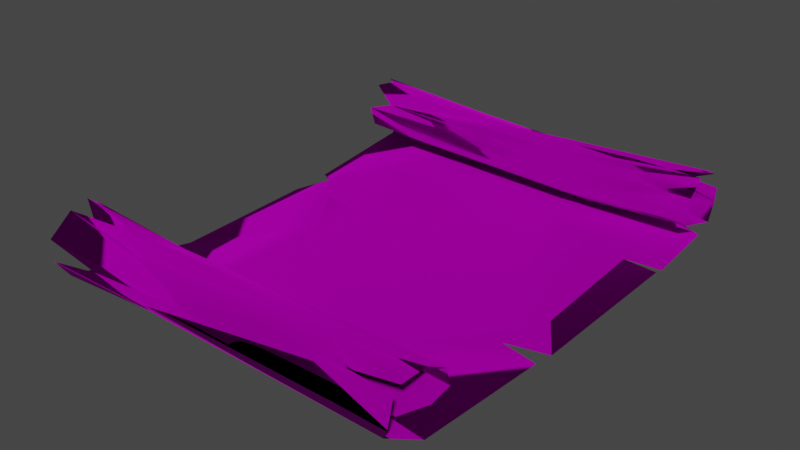 # Source: MapTable.blend  (saved by Blender 3.4.6; exported with 4.5.12 LTS)
import bpy
from mathutils import Matrix  # noqa: F401  (used for matrix-valued properties, if any)

bpy.ops.wm.read_factory_settings(use_empty=True)
scene = bpy.context.scene
scene.name = 'Scene'

# ---- collections
col_collection = bpy.data.collections.new('Collection'); scene.collection.children.link(col_collection)

# ---- images (referenced by path relative to the original .blend; pixels are not part of the script)
import os
ASSET_DIR = os.environ.get("B2B_ASSET_DIR", "")  # directory of the original .blend (textures are referenced by path, not embedded)
HERE = os.path.dirname(os.path.abspath(__file__))  # packed textures are extracted next to this script under _unpacked/

def load_image(name, relpath, width, height, colorspace="sRGB"):
    """Load a texture the original file referenced (path relative to the .blend, or extracted next to this script)."""
    p = next((c for c in (os.path.join(HERE, relpath), os.path.join(ASSET_DIR, relpath)) if relpath and os.path.exists(c)), "")
    if p:
        img = bpy.data.images.load(p, check_existing=True)
        img.name = name
    else:  # same state as the original file: an image datablock whose file is absent (Cycles renders it pink)
        img = bpy.data.images.new(name, width, height)
        img.source = "FILE"
        img.filepath = "//" + (relpath or name)
    img.colorspace_settings.name = colorspace
    return img
img_14059piratetreasuremapscroll_diffuse_jpg = load_image('14059PirateTreasuremapScroll_diffuse.jpg', 'Pirate_Treasure_map_Scroll_v1_L1.123c99051aef-6b03-46fb-be8e-58cc7bcae720/14059PirateTreasuremapScroll_diffuse.jpg', 1024, 1024, 'sRGB')

# ---- materials (node trees are filled in below, after node groups)
mat_14059piratetreasuremapscroll = bpy.data.materials.new('14059PirateTreasuremapScroll')
mat_14059piratetreasuremapscroll.use_transparent_shadow = False
mat_14059piratetreasuremapscroll.diffuse_color = (1.0, 1.0, 1.0, 1.0)
mat_14059piratetreasuremapscroll.roughness = 0.9051

# ---- material node trees
mat_14059piratetreasuremapscroll.use_nodes = True; mat_14059piratetreasuremapscroll.node_tree.nodes.clear()
_N = mat_14059piratetreasuremapscroll.node_tree.nodes; _L = mat_14059piratetreasuremapscroll.node_tree.links
n0 = _N.new('ShaderNodeBsdfPrincipled'); n0.name = 'Principled BSDF'; n0.location = (0, 300)
n0.distribution = 'GGX'
n0.subsurface_method = 'RANDOM_WALK_SKIN'
n0.inputs[1].default_value = 1.0
n0.inputs[2].default_value = 1.0
n0.inputs[13].default_value = 0.09
n0.inputs[18].default_value = 1.0
n0.inputs[27].default_value = (0.0, 0.0, 0.0, 1.0)
n0.inputs[28].default_value = 1.0
n1 = _N.new('ShaderNodeOutputMaterial'); n1.name = 'Material Output'; n1.location = (280, 300)
n2 = _N.new('ShaderNodeTexImage'); n2.name = 'Image Texture'; n2.location = (-480, 300)
n2.image = img_14059piratetreasuremapscroll_diffuse_jpg
_L.new(n2.outputs[0], n0.inputs[0])
_L.new(n0.outputs[0], n1.inputs[0])
n1.is_active_output = True

# ---- world
world_world = bpy.data.worlds.new('World'); scene.world = world_world
world_world.use_nodes = True; world_world.node_tree.nodes.clear()
_N = world_world.node_tree.nodes; _L = world_world.node_tree.links
n0 = _N.new('ShaderNodeOutputWorld'); n0.name = 'World Output'; n0.location = (300, 300)
n1 = _N.new('ShaderNodeBackground'); n1.name = 'Background'; n1.location = (10, 300)
n1.inputs[0].default_value = (0.05088, 0.05088, 0.05088, 1.0)
_L.new(n1.outputs[0], n0.inputs[0])
n0.is_active_output = True
world_world.color = (0.05088, 0.05088, 0.05088)
world_world.use_sun_shadow = False
world_world.sun_shadow_jitter_overblur = 0.0

# ---- meshes
me_14059_pirate_treasure_map_scroll_v1_l1 = bpy.data.meshes.new('14059_Pirate_Treasure_map_Scroll_v1_L1')
me_14059_pirate_treasure_map_scroll_v1_l1.from_pydata([(0.2751, 0.1092, -0.4649), (0.3211, 0.1737, -0.4949), (-0.1075, 0.1765, -0.5401), (0.4339, 0.1484, -0.6135), (0.5043, 0.09996, -0.6226), (0.2727, 0.05312, -0.5853), (0.108, 0.01892, -0.4544), (0.2045, 0.01455, 0.2854), (0.3046, 0.1408, 0.4667), (-0.4982, 0.09495, -0.4804), (0.1576, 0.0788, -0.4687), (-0.5068, 0.146, -0.4718), (-0.4386, 0.1667, -0.4818), (-0.2067, 0.17, -0.5859), (-0.2568, 0.1257, -0.6138), (-0.3503, 0.07986, -0.6024), (-0.2833, 0.008494, -0.02394), (-0.2388, 0.03717, 0.275), (-0.256, 0.06143, 0.5689), (-0.3513, 0.09147, 0.6027), (-0.3532, 0.1235, 0.6154), (-0.2471, 0.1824, 0.5774), (-0.2042, 0.1781, 0.4825), (-0.2337, 0.121, 0.4665), (-0.356, 0.09574, 0.4881), (0.5056, 0.05249, -0.5971), (0.5044, 0.03363, -0.5525), (0.405, 0.01052, -0.3615), (0.4962, 0.01733, 0.1604), (0.3714, 0.01507, 0.05912), (0.4514, 0.06266, 0.5923), (0.5019, 0.2073, 0.5291), (0.4792, 0.09133, 0.4876), (-0.5074, 0.2106, -0.5605), (-0.5027, 0.1109, -0.6266), (-0.4521, 0.0104, -0.2438), (-0.4983, 0.007267, -0.2618), (-0.4976, 0.0492, 0.5845), (-0.4979, 0.1019, 0.6221), (-0.4812, 0.2168, 0.5709), (-0.4395, 0.2035, 0.4981), (-0.4197, 0.2107, 0.5554), (-0.2392, 0.07456, 0.5312), (-0.2022, 0.03748, -0.5435), (0.5034, 0.1824, -0.6008), (0.4954, 0.2007, 0.5937), (-0.5015, 0.08688, 0.4944), (0.1946, 0.0604, -0.5204), (0.282, 0.1132, -0.4612), (0.505, 0.2, -0.5197), (0.5017, 0.2002, -0.5713), (0.2505, 0.1434, -0.6067), (0.2924, 0.08716, -0.6119), (0.2073, 0.01285, 0.3439), (-0.2002, 0.07752, 0.5959), (-0.005556, 0.1355, 0.6086), (0.24, 0.1625, 0.5969), (0.2574, 0.1931, 0.5485), (0.2826, 0.1733, 0.4801), (0.1799, 0.08313, 0.4815), (-0.3298, 0.08897, -0.4748), (-0.1134, 0.1608, -0.4833), (-0.2057, 0.1769, -0.584), (-0.09159, 0.1824, -0.5356), (-0.2106, 0.03437, -0.5463), (-0.2892, 0.007493, 0.01124), (-0.2877, 0.03023, 0.271), (-0.3228, 0.04833, 0.5413), (-0.3095, 0.2046, 0.5365), (0.2238, 0.07217, -0.4776), (0.4139, 0.1933, -0.5356), (0.5049, 0.1369, -0.6244), (0.4589, 0.03502, -0.5703), (0.4902, 0.1196, 0.6248), (0.4929, 0.1851, 0.6113), (0.3692, 0.1791, 0.5936), (0.5049, 0.1792, 0.4776), (0.5048, 0.1327, 0.4647), (0.433, 0.06837, 0.5346), (0.3956, 0.01413, 0.1358), (-0.4348, 0.07446, -0.5207), (-0.4814, 0.2095, -0.5453), (-0.5062, 0.1832, -0.6074), (-0.4014, 0.06807, -0.5986), (-0.5026, 0.03821, -0.5663), (-0.496, 0.003788, -0.1472), (-0.4986, 0.01884, 0.3746), (-0.4641, 0.01448, 0.2601), (-0.4975, 0.1586, 0.6222), (-0.5013, 0.2197, 0.5115), (-0.5017, 0.1616, 0.4662), (-0.5028, 0.2042, 0.4897), (-0.3008, 0.1207, 0.4653), (-0.1953, 0.1229, -0.6171), (-0.2497, 0.1677, 0.4707), (0.04094, 0.01722, -0.4712), (0.5053, 0.06129, -0.5303), (0.5048, 0.09094, -0.4736), (0.5048, 0.1604, -0.4783), (0.4979, 0.003836, -0.3808), (0.501, 0.01296, 0.1082), (0.4891, 0.03392, 0.5196), (-0.4639, 0.007769, -0.2434), (-0.5027, 0.06567, 0.5377), (0.4984, 0.01166, -0.3508), (-0.5112, 0.2026, -0.5128)], [], [(2, 70, 1), (30, 101, 18), (75, 73, 20), (76, 31, 22), (32, 8, 23), (97, 96, 47), (98, 97, 1), (25, 4, 5), (100, 27, 29), (31, 45, 75), (97, 0, 1), (27, 26, 6), (73, 75, 74), (8, 32, 77), (15, 14, 34), (59, 32, 78), (33, 82, 13), (34, 83, 84), (14, 13, 82), (80, 60, 9), (102, 35, 36), (39, 21, 88), (90, 46, 24), (90, 22, 91), (22, 40, 91), (29, 79, 100), (81, 2, 105), (13, 2, 81), (41, 21, 39), (16, 35, 87), (9, 47, 80), (22, 41, 89), (22, 89, 40), (24, 103, 42), (15, 34, 84), (5, 26, 72), (4, 3, 14), (70, 2, 44), (17, 18, 101), (37, 18, 17), (73, 30, 19), (31, 75, 21), (8, 76, 22), (42, 32, 24), (97, 10, 0), (4, 71, 3), (29, 27, 6), (98, 1, 49), (1, 70, 49), (2, 3, 44), (75, 56, 74), (78, 32, 42), (105, 2, 12), (35, 84, 36), (35, 85, 87), (87, 17, 16), (37, 19, 18), (103, 24, 46), (15, 84, 43), (79, 7, 28), (21, 41, 22), (20, 19, 38), (22, 90, 23), (81, 33, 13), (9, 11, 10), (27, 100, 104), (28, 7, 101), (47, 69, 60), (61, 48, 49), (65, 53, 66), (57, 56, 75), (93, 62, 51), (64, 83, 72), (92, 94, 77), (31, 57, 45), (79, 104, 100), (51, 63, 44), (52, 51, 4), (3, 51, 44), (99, 72, 26), (67, 37, 86), (56, 55, 73), (79, 28, 53), (54, 67, 53), (83, 34, 93), (76, 77, 58), (50, 61, 70), (4, 51, 71), (3, 71, 51), (47, 60, 80), (60, 11, 9), (81, 105, 63), (84, 83, 64), (84, 102, 36), (38, 19, 37), (37, 67, 54), (34, 14, 82), (42, 59, 78), (46, 42, 103), (40, 94, 91), (81, 62, 33), (102, 64, 85), (37, 54, 38), (89, 68, 40), (68, 94, 40), (61, 50, 63), (86, 66, 67), (53, 28, 101), (79, 27, 104), (70, 61, 49), (48, 69, 97), (75, 45, 57), (69, 47, 96), (77, 32, 59), (63, 62, 81), (82, 62, 93), (20, 38, 54), (94, 92, 90), (55, 39, 88), (25, 52, 4), (27, 72, 99), (39, 68, 41), (88, 20, 55), (85, 64, 65), (65, 66, 87), (65, 87, 85), (49, 48, 98), (77, 76, 8), (35, 102, 85), (56, 73, 74), (68, 39, 55), (47, 10, 97), (61, 12, 11), (47, 9, 10), (0, 12, 1), (2, 13, 3), (4, 15, 5), (16, 17, 7), (7, 17, 101), (65, 64, 95, 53), (2, 1, 12), (14, 3, 13), (15, 4, 14), (43, 5, 15), (19, 30, 18), (20, 73, 19), (21, 75, 20), (22, 31, 21), (23, 8, 22), (24, 32, 23), (44, 50, 70), (7, 79, 29), (84, 35, 43), (20, 88, 21), (24, 23, 90), (5, 43, 6, 26), (35, 16, 43), (17, 86, 37), (87, 86, 17), (26, 27, 99), (95, 27, 79, 53), (6, 7, 29), (72, 25, 5), (48, 60, 69), (51, 62, 63), (52, 93, 51), (72, 83, 52), (95, 64, 72), (30, 73, 55, 54), (61, 11, 60, 48), (57, 68, 56), (77, 94, 58), (42, 46, 59), (12, 61, 63, 105), (93, 52, 83), (97, 69, 96), (55, 20, 54), (55, 56, 68), (68, 58, 94), (92, 59, 46), (10, 11, 12, 0), (50, 44, 63), (57, 31, 58), (98, 48, 97), (52, 25, 72), (27, 95, 72), (101, 30, 54, 53), (82, 93, 34), (82, 33, 62), (90, 91, 94), (46, 90, 92), (64, 102, 84), (66, 86, 87), (41, 68, 89), (67, 66, 53), (6, 43, 16, 7), (58, 68, 57), (59, 92, 77), (76, 58, 31)])
me_14059_pirate_treasure_map_scroll_v1_l1.polygons.foreach_set('use_smooth', [True] * 199)
_uv = me_14059_pirate_treasure_map_scroll_v1_l1.uv_layers.new(name='UVMap')
_uv.uv.foreach_set('vector', [0.2051, 0.8565, 0.4868, 0.8726, 0.3959, 0.9002, 0.4813, 0.2516, 0.5216, 0.267, 0.1422, 0.238, 0.467, 0.1923, 0.5017, 0.2217, 1.3, 0.1943, 0.5133, 0.1224, 0.5071, 0.1573, 0.1791, 0.1308, 0.5257, 0.05778, 0.4138, 0.1254, 0.1801, 0.1004, 0.4656, 0.9547, 0.4534, 0.9802, 0.5482, 0.9402, 0.4768, 0.9269, 0.4656, 0.9547, 0.3959, 0.9002, 0.5029, 0.7722, 0.5115, 0.7909, 0.3873, 0.7819, 0.5237, 0.4511, 0.4509, 0.6718, 0.4273, 0.4999, 0.5071, 0.1573, 0.517, 0.1694, 0.467, 0.1923, 0.4656, 0.9547, 0.3724, 0.9156, 0.3959, 0.9002, 0.4509, 0.6718, 0.4968, 0.7502, 0.326, 0.711, 0.5017, 0.2217, 0.467, 0.1923, 0.5105, 0.2028, 0.4138, 0.1254, 0.5257, 0.05778, 0.535, 0.07702, 0.1014, 0.7785, 0.1385, 0.8081, 0.3367, 0.7802, 0.6786, 0.06711, 0.5017, 0.09211, 0.5264, 0.05251, 0.2856, 0.8311, 0.7581, 0.8164, 0.158, 0.8341, 0.3367, 0.7802, 0.9278, 0.7684, 0.5064, 0.7497, 0.1385, 0.8081, 0.158, 0.8341, 0.7581, 0.8164, 0.3318, 0.95, 0.8928, 0.9191, 0.9345, 0.9224, 0.6729, 0.6055, 0.05862, 0.6134, 0.9808, 0.6201, 0.7524, 0.1383, 0.1518, 0.1645, 0.6885, 0.1687, 0.7165, 0.0658, 0.3707, 0.02973, 0.1469, 0.06878, 0.7165, 0.0658, 0.1791, 0.1308, 0.1696, 0.06124, 0.1791, 0.1308, 0.07414, 0.09228, 0.1696, 0.06124, 0.4273, 0.4999, 0.5228, 0.4393, 0.5237, 0.4511, 0.4392, 0.8599, 0.2051, 0.8565, 0.2709, 0.8764, 0.158, 0.8341, 0.2051, 0.8565, 0.4392, 0.8599, 0.6757, 0.1356, 0.1518, 0.1645, 0.7524, 0.1383, 0.1548, 0.5008, 0.05862, 0.6134, 0.4987, 0.382, 0.9345, 0.9224, 0.5482, 0.9402, 0.3318, 0.95, 0.1791, 0.1308, 0.6757, 0.1356, 0.2806, 0.1068, 0.1791, 0.1308, 0.2806, 0.1068, 0.07414, 0.09228, 0.1469, 0.06878, 0.1164, 0.009965, 0.1821, 0.05994, 0.1014, 0.7785, 0.3367, 0.7802, 0.5064, 0.7497, 0.3873, 0.7819, 0.4968, 0.7502, 0.4766, 0.765, 0.5115, 0.7909, 0.476, 0.8335, 0.1385, 0.8081, 0.4868, 0.8726, 0.2051, 0.8565, 0.5027, 0.8552, 0.1738, 0.3795, 0.1422, 0.238, 0.5216, 0.267, 0.5165, 0.247, 0.1422, 0.238, 0.1738, 0.3795, 0.5017, 0.2217, 0.4813, 0.2516, 0.09422, 0.2244, 0.5071, 0.1573, 0.467, 0.1923, 0.1518, 0.1645, 0.4138, 0.1254, 0.5133, 0.1224, 0.1791, 0.1308, 0.7895, 0.04736, 0.5257, 0.05778, 0.1469, 0.06878, 0.4656, 0.9547, 0.3202, 0.9222, 0.3724, 0.9156, 0.5115, 0.7909, 0.5066, 0.8121, 0.476, 0.8335, 0.4273, 0.4999, 0.4509, 0.6718, 0.326, 0.711, 0.4768, 0.9269, 0.3959, 0.9002, 0.4876, 0.9024, 0.3959, 0.9002, 0.4868, 0.8726, 0.4876, 0.9024, 0.2051, 0.8565, 0.476, 0.8335, 0.5027, 0.8552, 0.467, 0.1923, 0.649, 0.1752, 0.5105, 0.2028, 0.5264, 0.05251, 0.5257, 0.05778, 0.7895, 0.04736, 0.2709, 0.8764, 0.2051, 0.8565, 0.1452, 0.8994, 0.05862, 0.6134, 0.5064, 0.7497, 0.07363, 0.626, 0.05862, 0.6134, 0.5886, 0.5557, 0.4987, 0.382, 0.4987, 0.382, 0.1738, 0.3795, 0.1548, 0.5008, 0.5165, 0.247, 0.09422, 0.2244, 0.1422, 0.238, 0.1164, 0.009965, 0.1469, 0.06878, 0.5969, 0.03344, 0.1014, 0.7785, 0.5064, 0.7497, 0.1422, 0.7561, 0.5228, 0.4393, 0.3606, 0.4009, 0.5091, 0.4173, 0.1518, 0.1645, 0.6757, 0.1356, 0.1791, 0.1308, 1.3, 0.1943, 0.09422, 0.2244, 0.5106, 0.2223, 0.1791, 0.1308, 0.7165, 0.0658, 0.1801, 0.1004, 0.4392, 0.8599, 0.2856, 0.8311, 0.158, 0.8341, 0.9345, 0.9224, 0.6634, 0.9149, 0.3202, 0.9222, 0.4509, 0.6718, 0.5237, 0.4511, 0.5005, 0.6495, 0.5091, 0.4173, 0.3606, 0.4009, 0.5216, 0.267, 0.5482, 0.9402, 0.6556, 0.9216, 0.8928, 0.9191, 0.7996, 0.8708, 0.6272, 0.9026, 0.5181, 0.8807, 0.871, 0.4756, 0.6591, 0.35, 0.8867, 0.3683, 0.636, 0.1409, 0.649, 0.1752, 0.467, 0.1923, 0.8441, 0.8098, 0.8585, 0.8192, 0.6316, 0.8114, 0.8782, 0.731, 0.9278, 0.7684, 0.5373, 0.7522, 0.8875, 0.07604, 0.8713, 0.1048, 0.535, 0.07702, 0.5071, 0.1573, 0.636, 0.1409, 0.517, 0.1694, 0.5228, 0.4393, 0.499, 0.6503, 0.5237, 0.4511, 0.6316, 0.8114, 0.79, 0.85, 0.5027, 0.8552, 0.6137, 0.7824, 0.6316, 0.8114, 0.5115, 0.7909, 0.476, 0.8335, 0.6316, 0.8114, 0.5027, 0.8552, 0.5099, 0.6706, 0.5373, 0.7522, 0.4968, 0.7502, 0.8986, 0.2536, 0.5165, 0.247, 0.5152, 0.3337, 0.649, 0.1752, 0.7643, 0.1921, 0.5017, 0.2217, 0.5228, 0.4393, 0.5091, 0.4173, 0.6591, 0.35, 0.8517, 0.2196, 0.8986, 0.2536, 0.6591, 0.35, 0.9278, 0.7684, 0.3367, 0.7802, 0.8441, 0.8098, 0.5133, 0.1224, 0.535, 0.07702, 0.6298, 0.1159, 0.4985, 0.8678, 0.7996, 0.8708, 0.4868, 0.8726, 0.5115, 0.7909, 0.6316, 0.8114, 0.5151, 0.8055, 0.476, 0.8335, 0.5151, 0.8055, 0.6316, 0.8114, 0.5482, 0.9402, 0.8928, 0.9191, 0.605, 0.94, 0.8928, 0.9191, 0.6634, 0.9149, 0.9345, 0.9224, 0.5982, 0.8586, 0.2709, 0.8764, 0.79, 0.85, 0.5064, 0.7497, 0.9278, 0.7684, 0.8782, 0.731, 0.5064, 0.7497, 0.6729, 0.6055, 0.07363, 0.626, 0.5106, 0.2223, 0.09422, 0.2244, 0.5165, 0.247, 0.5165, 0.247, 0.8986, 0.2536, 0.8517, 0.2196, 0.3367, 0.7802, 0.1385, 0.8081, 0.7581, 0.8164, 0.7895, 0.04736, 0.6786, 0.06711, 0.5264, 0.05251, 0.9658, 0.03318, 0.7895, 0.04736, 0.9614, 0.01627, 0.9612, 0.1063, 0.8713, 0.1048, 0.1696, 0.06124, 0.5982, 0.8586, 0.8585, 0.8192, 0.8678, 0.838, 0.6729, 0.6055, 0.8782, 0.731, 0.5886, 0.5557, 0.5165, 0.247, 0.8517, 0.2196, 0.5106, 0.2223, 0.2806, 0.1068, 0.8715, 0.1195, 0.9612, 0.1063, 0.8715, 0.1195, 0.8713, 0.1048, 0.9612, 0.1063, 0.7996, 0.8708, 0.4985, 0.8678, 0.79, 0.85, 0.5152, 0.3337, 0.8867, 0.3683, 0.8986, 0.2536, 0.6591, 0.35, 0.5091, 0.4173, 0.5216, 0.267, 0.5228, 0.4393, 0.5602, 0.653, 0.499, 0.6503, 0.4868, 0.8726, 0.7996, 0.8708, 0.5181, 0.8807, 0.6272, 0.9026, 0.6556, 0.9216, 0.5348, 0.9368, 0.467, 0.1923, 0.517, 0.1694, 0.636, 0.1409, 0.6556, 0.9216, 0.5482, 0.9402, 0.5413, 0.9638, 0.5244, 0.08895, 0.5017, 0.09211, 0.6786, 0.06711, 0.79, 0.85, 0.8585, 0.8192, 0.5982, 0.8586, 0.7581, 0.8164, 0.8585, 0.8192, 0.8441, 0.8098, 1.3, 0.1943, 0.5106, 0.2223, 0.8517, 0.2196, 0.8713, 0.1048, 0.8875, 0.07604, 0.7165, 0.0658, 0.7643, 0.1921, 0.7524, 0.1383, 0.6885, 0.1687, 0.5086, 0.7693, 0.6137, 0.7824, 0.5115, 0.7909, 0.5602, 0.653, 0.5373, 0.7522, 0.5099, 0.6706, 0.7524, 0.1383, 0.8715, 0.1195, 0.6757, 0.1356, 0.6885, 0.1687, 1.3, 0.1943, 0.7643, 0.1921, 0.5886, 0.5557, 0.8782, 0.731, 0.871, 0.4756, 0.871, 0.4756, 0.8867, 0.3683, 0.6696, 0.3802, 0.871, 0.4756, 0.6696, 0.3802, 0.5886, 0.5557, 0.5181, 0.8807, 0.6272, 0.9026, 0.5266, 0.9057, 0.535, 0.07702, 0.5133, 0.1224, 0.4138, 0.1254, 0.05862, 0.6134, 0.4095, 0.6068, 0.5886, 0.5557, 0.649, 0.1752, 0.5017, 0.2217, 0.5105, 0.2028, 0.8715, 0.1195, 0.7524, 0.1383, 0.7643, 0.1921, 0.5482, 0.9402, 0.3202, 0.9222, 0.4656, 0.9547, 0.7996, 0.8708, 0.1452, 0.8994, 0.6634, 0.9149, 0.5482, 0.9402, 0.9345, 0.9224, 0.3202, 0.9222, 0.3724, 0.9156, 0.1452, 0.8994, 0.3959, 0.9002, 0.2051, 0.8565, 0.158, 0.8341, 0.476, 0.8335, 0.5115, 0.7909, 0.1014, 0.7785, 0.3873, 0.7819, 0.1548, 0.5008, 0.1738, 0.3795, 0.3606, 0.4009, 0.3606, 0.4009, 0.1738, 0.3795, 0.5216, 0.267, 0.871, 0.4756, 0.8782, 0.731, 0.7048, 0.7062, 0.6591, 0.35, 0.2051, 0.8565, 0.3959, 0.9002, 0.1452, 0.8994, 0.1385, 0.8081, 0.476, 0.8335, 0.158, 0.8341, 0.1014, 0.7785, 0.5115, 0.7909, 0.1385, 0.8081, 0.1422, 0.7561, 0.3873, 0.7819, 0.1014, 0.7785, 0.09422, 0.2244, 0.4813, 0.2516, 0.1422, 0.238, 1.3, 0.1943, 0.5017, 0.2217, 0.09422, 0.2244, 0.1518, 0.1645, 0.467, 0.1923, 1.3, 0.1943, 0.1791, 0.1308, 0.5071, 0.1573, 0.1518, 0.1645, 0.1801, 0.1004, 0.4138, 0.1254, 0.1791, 0.1308, 0.1469, 0.06878, 0.5257, 0.05778, 0.1801, 0.1004, 0.5027, 0.8552, 0.4985, 0.8678, 0.4868, 0.8726, 0.3606, 0.4009, 0.5228, 0.4393, 0.4273, 0.4999, 0.5064, 0.7497, 0.05862, 0.6134, 0.1422, 0.7561, 1.3, 0.1943, 0.6885, 0.1687, 0.1518, 0.1645, 0.1469, 0.06878, 0.1801, 0.1004, 0.7165, 0.0658, 0.3873, 0.7819, 0.1422, 0.7561, 0.326, 0.711, 0.4968, 0.7502, 0.05862, 0.6134, 0.1548, 0.5008, 0.1422, 0.7561, 0.1738, 0.3795, 0.5152, 0.3337, 0.5165, 0.247, 0.4987, 0.382, 0.5152, 0.3337, 0.1738, 0.3795, 0.4968, 0.7502, 0.4509, 0.6718, 0.5099, 0.6706, 0.7048, 0.7062, 0.5602, 0.653, 0.5228, 0.4393, 0.6591, 0.35, 0.326, 0.711, 0.3606, 0.4009, 0.4273, 0.4999, 0.4766, 0.765, 0.5029, 0.7722, 0.3873, 0.7819, 0.6272, 0.9026, 0.8928, 0.9191, 0.6556, 0.9216, 0.6316, 0.8114, 0.8585, 0.8192, 0.79, 0.85, 0.6137, 0.7824, 0.8441, 0.8098, 0.6316, 0.8114, 0.5373, 0.7522, 0.9278, 0.7684, 0.6137, 0.7824, 0.7048, 0.7062, 0.8782, 0.731, 0.5373, 0.7522, 0.4813, 0.2516, 0.5017, 0.2217, 0.7643, 0.1921, 0.8517, 0.2196, 0.7996, 0.8708, 0.6634, 0.9149, 0.8928, 0.9191, 0.6272, 0.9026, 0.636, 0.1409, 0.8715, 0.1195, 0.649, 0.1752, 0.535, 0.07702, 0.8713, 0.1048, 0.6298, 0.1159, 0.7895, 0.04736, 0.9658, 0.03318, 0.6786, 0.06711, 0.1452, 0.8994, 0.7996, 0.8708, 0.79, 0.85, 0.2709, 0.8764, 0.8441, 0.8098, 0.6137, 0.7824, 0.9278, 0.7684, 0.5348, 0.9368, 0.6556, 0.9216, 0.5413, 0.9638, 0.7643, 0.1921, 1.3, 0.1943, 0.8517, 0.2196, 0.7643, 0.1921, 0.649, 0.1752, 0.8715, 0.1195, 0.8715, 0.1195, 0.6298, 0.1159, 0.8713, 0.1048, 0.8875, 0.07604, 0.6786, 0.06711, 0.9658, 0.03318, 0.3202, 0.9222, 0.6634, 0.9149, 0.1452, 0.8994, 0.3724, 0.9156, 0.4985, 0.8678, 0.5027, 0.8552, 0.79, 0.85, 0.636, 0.1409, 0.5071, 0.1573, 0.6298, 0.1159, 0.5266, 0.9057, 0.6272, 0.9026, 0.5348, 0.9368, 0.6137, 0.7824, 0.5086, 0.7693, 0.5373, 0.7522, 0.5602, 0.653, 0.7048, 0.7062, 0.5373, 0.7522, 0.5216, 0.267, 0.4813, 0.2516, 0.8517, 0.2196, 0.6591, 0.35, 0.7581, 0.8164, 0.8441, 0.8098, 0.3367, 0.7802, 0.7581, 0.8164, 0.8678, 0.838, 0.8585, 0.8192, 0.7165, 0.0658, 0.1696, 0.06124, 0.8713, 0.1048, 0.3707, 0.02973, 0.7165, 0.0658, 0.8875, 0.07604, 0.8782, 0.731, 0.6729, 0.6055, 0.5064, 0.7497, 0.8867, 0.3683, 0.5152, 0.3337, 0.6696, 0.3802, 0.6757, 0.1356, 0.8715, 0.1195, 0.2806, 0.1068, 0.8986, 0.2536, 0.8867, 0.3683, 0.6591, 0.35, 0.326, 0.711, 0.1422, 0.7561, 0.1548, 0.5008, 0.3606, 0.4009, 0.6298, 0.1159, 0.8715, 0.1195, 0.636, 0.1409, 0.6786, 0.06711, 0.8875, 0.07604, 0.535, 0.07702, 0.5133, 0.1224, 0.6298, 0.1159, 0.5071, 0.1573])
me_14059_pirate_treasure_map_scroll_v1_l1.materials.append(mat_14059piratetreasuremapscroll)
me_14059_pirate_treasure_map_scroll_v1_l1.update()
me_14059_pirate_treasure_map_scroll_v1_l1.normals_split_custom_set([tuple(v) for v in zip(*[iter([-0.02144, -0.9993, 0.02953, 0.5903, 0.7896, -0.1677, 0.009259, -0.7033, -0.7108, -0.2711, 0.8584, -0.4354, 0.04249, -0.268, -0.9625, -0.01223, 0.9175, -0.3976, -0.3834, 0.7098, -0.5909, 0.4334, 0.5903, 0.681, -0.1719, -0.9259, 0.3364, -0.9672, -0.1229, 0.2221, 0.4189, 0.03547, -0.9073, -0.02757, -0.7649, 0.6436, 0.7829, -0.5564, 0.2785, -0.0009021, 0.02234, 0.9998, -0.01627, 0.2116, 0.9772, 0.8614, -0.4805, 0.165, 0.809, -0.2545, -0.5299, -0.3537, -0.3061, -0.8839, 0.2763, 0.896, -0.3477, 0.8614, -0.4805, 0.165, 0.009259, -0.7033, -0.7108, 0.2298, -0.8156, 0.531, 0.8677, -0.4607, -0.187, 0.007721, 0.8257, 0.5641, 0.9979, -0.008078, 0.06357, 0.8938, -0.1055, 0.436, 0.005508, 1.0, -0.0007567, 0.4189, 0.03547, -0.9073, 0.7943, 0.001538, 0.6075, -0.3834, 0.7098, -0.5909, 0.8614, -0.4805, 0.165, -0.01754, -0.1307, -0.9913, 0.009259, -0.7033, -0.7108, 0.8938, -0.1055, 0.436, 0.8427, 0.1022, -0.5286, 0.003301, 0.9927, 0.1202, 0.4334, 0.5903, 0.681, -0.3834, 0.7098, -0.5909, 0.828, 0.5602, -0.02396, -0.0009021, 0.02234, 0.9998, 0.7829, -0.5564, 0.2785, 0.6606, 0.741, -0.1206, -0.03981, 0.5764, 0.8162, -0.02672, -0.1351, 0.9905, -0.893, 0.2297, -0.3871, -0.00333, -0.7448, -0.6673, 0.7829, -0.5564, 0.2785, 0.5674, -0.3465, 0.747, -0.9146, 0.2749, 0.2965, -0.9572, 0.1288, -0.2592, -0.04214, -0.7933, 0.6073, -0.893, 0.2297, -0.3871, 0.02247, -0.6366, -0.7709, -0.9226, -0.3651, 0.1244, -0.02672, -0.1351, 0.9905, -0.04214, -0.7933, 0.6073, -0.9572, 0.1288, -0.2592, -0.4241, -0.3588, -0.8315, -0.01917, -0.5245, 0.8512, -0.9163, -0.3985, -0.0402, -0.6728, -0.2772, 0.686, -0.09264, 0.9929, 0.07493, -0.9587, -0.1152, 0.26, -0.8164, 0.4874, -0.3098, -0.05298, -0.8683, -0.4931, -0.9601, -0.1488, 0.237, -0.9102, 0.3377, -0.2399, -0.9267, -0.3702, 0.06546, 0.02166, 0.6935, 0.7201, -0.9102, 0.3377, -0.2399, -0.02757, -0.7649, 0.6436, -0.7373, 0.5899, 0.3292, -0.02757, -0.7649, 0.6436, 0.4779, 0.5512, 0.6839, -0.7373, 0.5899, 0.3292, 0.005508, 1.0, -0.0007567, 0.9833, -0.09895, 0.1526, 0.9979, -0.008078, 0.06357, -0.8466, 0.3346, 0.4139, -0.02144, -0.9993, 0.02953, -0.413, 0.5859, -0.6973, -0.04214, -0.7933, 0.6073, -0.02144, -0.9993, 0.02953, -0.8466, 0.3346, 0.4139, -0.3954, -0.1518, -0.9059, -0.05298, -0.8683, -0.4931, -0.8164, 0.4874, -0.3098, -0.004819, 1.0, 0.0004965, -0.09264, 0.9929, 0.07493, -0.9711, -0.04987, 0.2335, -0.9163, -0.3985, -0.0402, -0.3537, -0.3061, -0.8839, -0.4241, -0.3588, -0.8315, -0.02757, -0.7649, 0.6436, -0.3954, -0.1518, -0.9059, -0.8335, 0.009075, -0.5525, -0.02757, -0.7649, 0.6436, -0.8335, 0.009075, -0.5525, 0.4779, 0.5512, 0.6839, 0.02166, 0.6935, 0.7201, -0.7772, -0.2945, 0.5561, -0.02425, -0.3433, 0.9389, -0.03981, 0.5764, 0.8162, -0.893, 0.2297, -0.3871, -0.9226, -0.3651, 0.1244, 0.007721, 0.8257, 0.5641, 0.8427, 0.1022, -0.5286, 0.1788, 0.04349, -0.9829, 0.8677, -0.4607, -0.187, 0.0764, 0.9457, 0.316, -0.02672, -0.1351, 0.9905, 0.5903, 0.7896, -0.1677, -0.02144, -0.9993, 0.02953, 0.7598, -0.236, -0.6058, -0.01269, 0.9941, -0.1074, -0.01223, 0.9175, -0.3976, 0.04249, -0.268, -0.9625, -0.9225, -0.1948, 0.3331, -0.01223, 0.9175, -0.3976, -0.01269, 0.9941, -0.1074, 0.4334, 0.5903, 0.681, -0.2711, 0.8584, -0.4354, -0.05792, 0.508, -0.8594, 0.4189, 0.03547, -0.9073, -0.3834, 0.7098, -0.5909, -0.05298, -0.8683, -0.4931, -0.0009021, 0.02234, 0.9998, -0.9672, -0.1229, 0.2221, -0.02757, -0.7649, 0.6436, -0.02425, -0.3433, 0.9389, 0.7829, -0.5564, 0.2785, 0.02166, 0.6935, 0.7201, 0.8614, -0.4805, 0.165, -0.005096, 0.5375, -0.8433, -0.01754, -0.1307, -0.9913, 0.8677, -0.4607, -0.187, 0.8594, 0.5039, -0.08699, 0.0764, 0.9457, 0.316, 0.005508, 1.0, -0.0007567, 0.8938, -0.1055, 0.436, 0.003301, 0.9927, 0.1202, 0.2763, 0.896, -0.3477, 0.009259, -0.7033, -0.7108, -0.6822, -0.5278, 0.506, 0.009259, -0.7033, -0.7108, 0.5903, 0.7896, -0.1677, -0.6822, -0.5278, 0.506, -0.02144, -0.9993, 0.02953, 0.0764, 0.9457, 0.316, 0.7598, -0.236, -0.6058, -0.3834, 0.7098, -0.5909, -0.03402, 0.6837, 0.729, 0.828, 0.5602, -0.02396, 0.5674, -0.3465, 0.747, 0.7829, -0.5564, 0.2785, -0.02425, -0.3433, 0.9389, -0.413, 0.5859, -0.6973, -0.02144, -0.9993, 0.02953, -0.0512, 0.9045, -0.4233, -0.09264, 0.9929, 0.07493, -0.9226, -0.3651, 0.1244, -0.9587, -0.1152, 0.26, -0.09264, 0.9929, 0.07493, -0.9677, -0.1049, -0.2294, -0.9711, -0.04987, 0.2335, -0.9711, -0.04987, 0.2335, -0.01269, 0.9941, -0.1074, -0.004819, 1.0, 0.0004965, -0.9225, -0.1948, 0.3331, -0.05792, 0.508, -0.8594, -0.01223, 0.9175, -0.3976, -0.7772, -0.2945, 0.5561, 0.02166, 0.6935, 0.7201, -0.9267, -0.3702, 0.06546, -0.03981, 0.5764, 0.8162, -0.9226, -0.3651, 0.1244, 0.008849, 0.9493, 0.3144, 0.9833, -0.09895, 0.1526, 0.01644, 0.9967, -0.07927, 0.8031, 0.01943, -0.5956, -0.05298, -0.8683, -0.4931, -0.3954, -0.1518, -0.9059, -0.02757, -0.7649, 0.6436, -0.1719, -0.9259, 0.3364, -0.05792, 0.508, -0.8594, -0.8701, 0.3854, 0.3071, -0.02757, -0.7649, 0.6436, -0.9102, 0.3377, -0.2399, -0.01627, 0.2116, 0.9772, -0.8466, 0.3346, 0.4139, -0.9146, 0.2749, 0.2965, -0.04214, -0.7933, 0.6073, -0.9163, -0.3985, -0.0402, -0.1005, 0.9798, -0.1727, -0.005096, 0.5375, -0.8433, 0.8938, -0.1055, 0.436, 0.9979, -0.008078, 0.06357, -0.626, -0.003226, 0.7798, 0.8031, 0.01943, -0.5956, 0.01644, 0.9967, -0.07927, 0.04249, -0.268, -0.9625, -0.3537, -0.3061, -0.8839, -0.0009387, -0.7471, 0.6648, -0.01917, -0.5245, 0.8512, 0.01025, 0.582, 0.8131, 0.01128, 0.07715, 0.997, -0.6822, -0.5278, 0.506, -0.00497, -1.0, 0.008622, 0.001218, -0.9946, 0.1042, 0.01238, -0.9957, 0.09136, -0.03606, 0.9915, 0.1248, -0.03402, 0.6837, 0.729, -0.3834, 0.7098, -0.5909, 0.02192, 0.1112, -0.9936, 0.04975, 0.7992, -0.5991, -0.03993, 0.4031, -0.9143, 0.003428, -0.9593, -0.2823, 0.02247, -0.6366, -0.7709, 0.1788, 0.04349, -0.9829, 0.001937, -0.2593, -0.9658, -0.001733, 0.541, -0.841, 0.6606, 0.741, -0.1206, 0.4189, 0.03547, -0.9073, -0.03606, 0.9915, 0.1248, 0.7943, 0.001538, 0.6075, 0.9833, -0.09895, 0.1526, -0.626, -0.003226, 0.7798, 0.9979, -0.008078, 0.06357, -0.03993, 0.4031, -0.9143, 0.0323, 0.9961, 0.08216, 0.7598, -0.236, -0.6058, -0.01717, -0.309, -0.9509, -0.03993, 0.4031, -0.9143, 0.8677, -0.4607, -0.187, 0.0764, 0.9457, 0.316, -0.03993, 0.4031, -0.9143, 0.7598, -0.236, -0.6058, 0.6479, -0.1695, 0.7426, 0.1788, 0.04349, -0.9829, 0.8427, 0.1022, -0.5286, 0.05287, -0.9754, 0.2139, -0.9225, -0.1948, 0.3331, -0.8467, -0.1632, -0.5064, -0.03402, 0.6837, 0.729, -0.02414, 0.1916, 0.9812, 0.4334, 0.5903, 0.681, 0.9833, -0.09895, 0.1526, 0.8031, 0.01943, -0.5956, 0.001218, -0.9946, 0.1042, 0.04833, -0.7003, 0.7122, 0.05287, -0.9754, 0.2139, 0.001218, -0.9946, 0.1042, 0.02247, -0.6366, -0.7709, -0.893, 0.2297, -0.3871, 0.02192, 0.1112, -0.9936, -0.9672, -0.1229, 0.2221, 0.6606, 0.741, -0.1206, -0.01472, 0.7385, -0.6741, 0.8727, 0.3777, 0.3095, 0.01025, 0.582, 0.8131, 0.5903, 0.7896, -0.1677, 0.8677, -0.4607, -0.187, -0.03993, 0.4031, -0.9143, 0.8594, 0.5039, -0.08699, 0.0764, 0.9457, 0.316, 0.8594, 0.5039, -0.08699, -0.03993, 0.4031, -0.9143, -0.3537, -0.3061, -0.8839, -0.01917, -0.5245, 0.8512, -0.4241, -0.3588, -0.8315, -0.01917, -0.5245, 0.8512, -0.1005, 0.9798, -0.1727, -0.9163, -0.3985, -0.0402, -0.8466, 0.3346, 0.4139, -0.413, 0.5859, -0.6973, 0.0323, 0.9961, 0.08216, -0.9226, -0.3651, 0.1244, 0.02247, -0.6366, -0.7709, 0.003428, -0.9593, -0.2823, -0.9226, -0.3651, 0.1244, -0.6728, -0.2772, 0.686, -0.9587, -0.1152, 0.26, -0.8701, 0.3854, 0.3071, -0.05792, 0.508, -0.8594, -0.9225, -0.1948, 0.3331, -0.9225, -0.1948, 0.3331, 0.05287, -0.9754, 0.2139, 0.04833, -0.7003, 0.7122, -0.893, 0.2297, -0.3871, -0.02672, -0.1351, 0.9905, -0.9572, 0.1288, -0.2592, -0.02425, -0.3433, 0.9389, -0.00333, -0.7448, -0.6673, 0.5674, -0.3465, 0.747, -0.9267, -0.3702, 0.06546, -0.02425, -0.3433, 0.9389, -0.7772, -0.2945, 0.5561, 0.4779, 0.5512, 0.6839, -0.001733, 0.541, -0.841, -0.7373, 0.5899, 0.3292, -0.8466, 0.3346, 0.4139, 0.04975, 0.7992, -0.5991, -0.9146, 0.2749, 0.2965, -0.6728, -0.2772, 0.686, 0.003428, -0.9593, -0.2823, -0.9677, -0.1049, -0.2294, -0.9225, -0.1948, 0.3331, 0.04833, -0.7003, 0.7122, -0.8701, 0.3854, 0.3071, -0.8335, 0.009075, -0.5525, 0.1074, 0.9937, -0.03163, 0.4779, 0.5512, 0.6839, 0.1074, 0.9937, -0.03163, -0.001733, 0.541, -0.841, 0.4779, 0.5512, 0.6839, 0.01025, 0.582, 0.8131, 0.8727, 0.3777, 0.3095, 0.0323, 0.9961, 0.08216, -0.8467, -0.1632, -0.5064, 0.01238, -0.9957, 0.09136, 0.05287, -0.9754, 0.2139, 0.001218, -0.9946, 0.1042, 0.8031, 0.01943, -0.5956, 0.04249, -0.268, -0.9625, 0.9833, -0.09895, 0.1526, 0.8938, -0.1055, 0.436, -0.626, -0.003226, 0.7798, 0.5903, 0.7896, -0.1677, 0.01025, 0.582, 0.8131, -0.6822, -0.5278, 0.506, 0.01128, 0.07715, 0.997, -0.0009387, -0.7471, 0.6648, 0.8614, -0.4805, 0.165, -0.3834, 0.7098, -0.5909, 0.7943, 0.001538, 0.6075, -0.03606, 0.9915, 0.1248, -0.0009387, -0.7471, 0.6648, -0.3537, -0.3061, -0.8839, 0.809, -0.2545, -0.5299, 0.6606, 0.741, -0.1206, 0.7829, -0.5564, 0.2785, -0.00333, -0.7448, -0.6673, 0.0323, 0.9961, 0.08216, 0.04975, 0.7992, -0.5991, -0.8466, 0.3346, 0.4139, -0.9572, 0.1288, -0.2592, 0.04975, 0.7992, -0.5991, 0.02192, 0.1112, -0.9936, -0.1719, -0.9259, 0.3364, -0.8701, 0.3854, 0.3071, 0.04833, -0.7003, 0.7122, -0.001733, 0.541, -0.841, 0.001937, -0.2593, -0.9658, -0.9102, 0.3377, -0.2399, -0.02414, 0.1916, 0.9812, -0.8164, 0.4874, -0.3098, -0.9601, -0.1488, 0.237, 0.2298, -0.8156, 0.531, -0.01717, -0.309, -0.9509, 0.8677, -0.4607, -0.187, 0.8938, -0.1055, 0.436, 0.1788, 0.04349, -0.9829, 0.6479, -0.1695, 0.7426, -0.8164, 0.4874, -0.3098, 0.1074, 0.9937, -0.03163, -0.3954, -0.1518, -0.9059, -0.9601, -0.1488, 0.237, -0.1719, -0.9259, 0.3364, -0.02414, 0.1916, 0.9812, -0.9677, -0.1049, -0.2294, 0.003428, -0.9593, -0.2823, -0.00497, -1.0, 0.008622, -0.00497, -1.0, 0.008622, 0.01238, -0.9957, 0.09136, -0.9711, -0.04987, 0.2335, -0.00497, -1.0, 0.008622, -0.9711, -0.04987, 0.2335, -0.9677, -0.1049, -0.2294, -0.6822, -0.5278, 0.506, 0.01128, 0.07715, 0.997, 0.2763, 0.896, -0.3477, 0.6606, 0.741, -0.1206, -0.9672, -0.1229, 0.2221, -0.0009021, 0.02234, 0.9998, -0.09264, 0.9929, 0.07493, -0.6728, -0.2772, 0.686, -0.9677, -0.1049, -0.2294, -0.03402, 0.6837, 0.729, 0.4334, 0.5903, 0.681, 0.828, 0.5602, -0.02396, 0.1074, 0.9937, -0.03163, -0.8164, 0.4874, -0.3098, -0.02414, 0.1916, 0.9812, -0.3537, -0.3061, -0.8839, -0.005096, 0.5375, -0.8433, 0.8614, -0.4805, 0.165, 0.01025, 0.582, 0.8131, -0.0512, 0.9045, -0.4233, -0.1005, 0.9798, -0.1727, -0.3537, -0.3061, -0.8839, -0.9163, -0.3985, -0.0402, -0.005096, 0.5375, -0.8433, -0.01754, -0.1307, -0.9913, -0.0512, 0.9045, -0.4233, 0.009259, -0.7033, -0.7108, -0.02144, -0.9993, 0.02953, -0.04214, -0.7933, 0.6073, 0.0764, 0.9457, 0.316, 0.8677, -0.4607, -0.187, -0.03981, 0.5764, 0.8162, 0.007721, 0.8257, 0.5641, -0.004819, 1.0, 0.0004965, -0.01269, 0.9941, -0.1074, 0.01644, 0.9967, -0.07927, 0.01644, 0.9967, -0.07927, -0.01269, 0.9941, -0.1074, 0.04249, -0.268, -0.9625, -0.00497, -1.0, 0.008622, 0.003428, -0.9593, -0.2823, -0.01037, -0.9944, -0.1047, 0.001218, -0.9946, 0.1042, -0.02144, -0.9993, 0.02953, 0.009259, -0.7033, -0.7108, -0.0512, 0.9045, -0.4233, -0.02672, -0.1351, 0.9905, 0.0764, 0.9457, 0.316, -0.04214, -0.7933, 0.6073, -0.03981, 0.5764, 0.8162, 0.8677, -0.4607, -0.187, -0.02672, -0.1351, 0.9905, 0.008849, 0.9493, 0.3144, 0.007721, 0.8257, 0.5641, -0.03981, 0.5764, 0.8162, -0.05792, 0.508, -0.8594, -0.2711, 0.8584, -0.4354, -0.01223, 0.9175, -0.3976, -0.1719, -0.9259, 0.3364, 0.4334, 0.5903, 0.681, -0.05792, 0.508, -0.8594, -0.05298, -0.8683, -0.4931, -0.3834, 0.7098, -0.5909, -0.1719, -0.9259, 0.3364, -0.02757, -0.7649, 0.6436, 0.4189, 0.03547, -0.9073, -0.05298, -0.8683, -0.4931, -0.01627, 0.2116, 0.9772, -0.0009021, 0.02234, 0.9998, -0.02757, -0.7649, 0.6436, 0.02166, 0.6935, 0.7201, 0.7829, -0.5564, 0.2785, -0.01627, 0.2116, 0.9772, 0.7598, -0.236, -0.6058, 0.8727, 0.3777, 0.3095, 0.5903, 0.7896, -0.1677, 0.01644, 0.9967, -0.07927, 0.9833, -0.09895, 0.1526, 0.005508, 1.0, -0.0007567, -0.9226, -0.3651, 0.1244, -0.09264, 0.9929, 0.07493, 0.008849, 0.9493, 0.3144, -0.1719, -0.9259, 0.3364, -0.9601, -0.1488, 0.237, -0.05298, -0.8683, -0.4931, 0.02166, 0.6935, 0.7201, -0.01627, 0.2116, 0.9772, -0.9102, 0.3377, -0.2399, 0.007721, 0.8257, 0.5641, 0.008849, 0.9493, 0.3144, 0.003301, 0.9927, 0.1202, 0.8427, 0.1022, -0.5286, -0.09264, 0.9929, 0.07493, -0.004819, 1.0, 0.0004965, 0.008849, 0.9493, 0.3144, -0.01269, 0.9941, -0.1074, -0.8467, -0.1632, -0.5064, -0.9225, -0.1948, 0.3331, -0.9711, -0.04987, 0.2335, -0.8467, -0.1632, -0.5064, -0.01269, 0.9941, -0.1074, 0.8427, 0.1022, -0.5286, 0.8938, -0.1055, 0.436, 0.6479, -0.1695, 0.7426, -0.01037, -0.9944, -0.1047, 0.8938, -0.1055, 0.436, 0.9833, -0.09895, 0.1526, 0.001218, -0.9946, 0.1042, 0.003301, 0.9927, 0.1202, 0.01644, 0.9967, -0.07927, 0.005508, 1.0, -0.0007567, 0.1788, 0.04349, -0.9829, 0.2298, -0.8156, 0.531, 0.007721, 0.8257, 0.5641, 0.01128, 0.07715, 0.997, -0.01917, -0.5245, 0.8512, -0.0009387, -0.7471, 0.6648, -0.03993, 0.4031, -0.9143, 0.04975, 0.7992, -0.5991, 0.0323, 0.9961, 0.08216, -0.01717, -0.309, -0.9509, 0.02192, 0.1112, -0.9936, -0.03993, 0.4031, -0.9143, 0.1788, 0.04349, -0.9829, 0.02247, -0.6366, -0.7709, -0.01717, -0.309, -0.9509, -0.01037, -0.9944, -0.1047, 0.003428, -0.9593, -0.2823, 0.1788, 0.04349, -0.9829, -0.2711, 0.8584, -0.4354, 0.4334, 0.5903, 0.681, -0.02414, 0.1916, 0.9812, 0.04833, -0.7003, 0.7122, 0.01025, 0.582, 0.8131, -0.1005, 0.9798, -0.1727, -0.01917, -0.5245, 0.8512, 0.01128, 0.07715, 0.997, -0.03606, 0.9915, 0.1248, 0.1074, 0.9937, -0.03163, -0.03402, 0.6837, 0.729, 0.6606, 0.741, -0.1206, -0.001733, 0.541, -0.841, -0.01472, 0.7385, -0.6741, -0.02425, -0.3433, 0.9389, -0.9267, -0.3702, 0.06546, -0.00333, -0.7448, -0.6673, -0.0512, 0.9045, -0.4233, 0.01025, 0.582, 0.8131, 0.0323, 0.9961, 0.08216, -0.413, 0.5859, -0.6973, 0.02192, 0.1112, -0.9936, -0.01717, -0.309, -0.9509, 0.02247, -0.6366, -0.7709, 0.8614, -0.4805, 0.165, -0.0009387, -0.7471, 0.6648, 0.809, -0.2545, -0.5299, -0.02414, 0.1916, 0.9812, -0.1719, -0.9259, 0.3364, 0.04833, -0.7003, 0.7122, -0.02414, 0.1916, 0.9812, -0.03402, 0.6837, 0.729, 0.1074, 0.9937, -0.03163, 0.1074, 0.9937, -0.03163, -0.01472, 0.7385, -0.6741, -0.001733, 0.541, -0.841, 0.001937, -0.2593, -0.9658, -0.00333, -0.7448, -0.6673, -0.9267, -0.3702, 0.06546, -0.005096, 0.5375, -0.8433, -0.1005, 0.9798, -0.1727, -0.0512, 0.9045, -0.4233, -0.01754, -0.1307, -0.9913, 0.8727, 0.3777, 0.3095, 0.7598, -0.236, -0.6058, 0.0323, 0.9961, 0.08216, -0.03606, 0.9915, 0.1248, 0.4189, 0.03547, -0.9073, -0.01472, 0.7385, -0.6741, 0.2763, 0.896, -0.3477, 0.01128, 0.07715, 0.997, 0.8614, -0.4805, 0.165, -0.01717, -0.309, -0.9509, 0.2298, -0.8156, 0.531, 0.1788, 0.04349, -0.9829, 0.8938, -0.1055, 0.436, -0.01037, -0.9944, -0.1047, 0.1788, 0.04349, -0.9829, 0.04249, -0.268, -0.9625, -0.2711, 0.8584, -0.4354, 0.04833, -0.7003, 0.7122, 0.001218, -0.9946, 0.1042, -0.9572, 0.1288, -0.2592, 0.02192, 0.1112, -0.9936, -0.893, 0.2297, -0.3871, -0.9572, 0.1288, -0.2592, -0.9146, 0.2749, 0.2965, 0.04975, 0.7992, -0.5991, -0.9102, 0.3377, -0.2399, -0.7373, 0.5899, 0.3292, -0.001733, 0.541, -0.841, -0.9267, -0.3702, 0.06546, -0.9102, 0.3377, -0.2399, 0.001937, -0.2593, -0.9658, 0.003428, -0.9593, -0.2823, -0.6728, -0.2772, 0.686, -0.9226, -0.3651, 0.1244, 0.01238, -0.9957, 0.09136, -0.8467, -0.1632, -0.5064, -0.9711, -0.04987, 0.2335, -0.3954, -0.1518, -0.9059, 0.1074, 0.9937, -0.03163, -0.8335, 0.009075, -0.5525, 0.05287, -0.9754, 0.2139, 0.01238, -0.9957, 0.09136, 0.001218, -0.9946, 0.1042, 0.003301, 0.9927, 0.1202, 0.008849, 0.9493, 0.3144, -0.004819, 1.0, 0.0004965, 0.01644, 0.9967, -0.07927, -0.01472, 0.7385, -0.6741, 0.1074, 0.9937, -0.03163, -0.03606, 0.9915, 0.1248, -0.00333, -0.7448, -0.6673, 0.001937, -0.2593, -0.9658, 0.6606, 0.741, -0.1206, -0.9672, -0.1229, 0.2221, -0.01472, 0.7385, -0.6741, 0.4189, 0.03547, -0.9073])] * 3)])

# ---- objects
ob_14059_pirate_treasure_map_scroll_v1_l1 = bpy.data.objects.new('14059_Pirate_Treasure_map_Scroll_v1_L1', me_14059_pirate_treasure_map_scroll_v1_l1)

# ---- transforms, parenting, visibility, modifiers, constraints
ob_14059_pirate_treasure_map_scroll_v1_l1.location = (0.0, 0.0, 0.0)
ob_14059_pirate_treasure_map_scroll_v1_l1.rotation_euler = (1.571, -0.0, 0.0)

# ---- collection membership
col_collection.objects.link(ob_14059_pirate_treasure_map_scroll_v1_l1)

# ---- scene / render settings (as saved in the file)
scene.frame_start = 1; scene.frame_end = 250; scene.frame_set(1)
scene.render.engine = 'BLENDER_EEVEE_NEXT'
scene.render.fps = 30
scene.cycles.sampling_pattern = 'TABULATED_SOBOL'
scene.cycles.use_light_tree = False
scene.view_settings.view_transform = 'Filmic'
bpy.context.view_layer.update()

# ---- added for rendering (the .blend has no active camera and no usable light): camera, sun
cam_auto = bpy.data.cameras.new('AutoCamera')
cam_auto.lens = 50.0
cam_auto.sensor_width = 36.0
cam_auto.clip_end = 1000.0
ob_auto_camera = bpy.data.objects.new('AutoCamera', cam_auto)
scene.collection.objects.link(ob_auto_camera)
ob_auto_camera.location = (1.50232, -1.80528, 1.31583)
ob_auto_camera.rotation_euler = (1.09748, -7.21219e-08, 0.694738)
scene.camera = ob_auto_camera
light_auto_sun = bpy.data.lights.new('AutoSun', 'SUN')
light_auto_sun.energy = 3.0
light_auto_sun.angle = 0.0523599
ob_auto_sun = bpy.data.objects.new('AutoSun', light_auto_sun)
scene.collection.objects.link(ob_auto_sun)
ob_auto_sun.rotation_euler = (0.872665, 0.174533, 0.523599)
bpy.context.view_layer.update()
